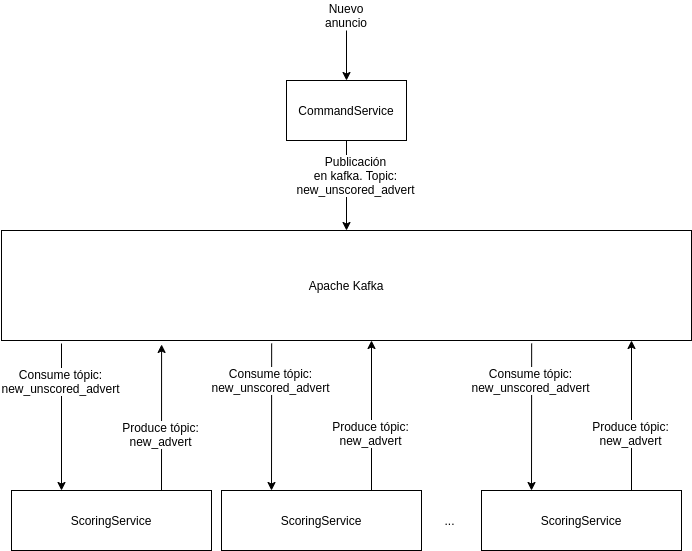

The diagram above was exported from draw.io. Its source (the exported page's mxGraphModel, read from the mxfile embedded in the PNG):
<mxGraphModel dx="1355" dy="850" grid="1" gridSize="10" guides="1" tooltips="1" connect="1" arrows="1" fold="1" page="1" pageScale="1" pageWidth="827" pageHeight="1169" math="0" shadow="0">
  <root>
    <mxCell id="0" />
    <mxCell id="1" parent="0" />
    <mxCell id="5bAZCFU2HU98rBaFLQud-12" style="edgeStyle=orthogonalEdgeStyle;orthogonalLoop=1;jettySize=auto;html=1;strokeColor=#000000;rounded=0;" parent="1" source="5bAZCFU2HU98rBaFLQud-1" target="ZV-V9Dt-CbLxqiY2ObLj-3" edge="1">
      <mxGeometry relative="1" as="geometry">
        <mxPoint x="354" y="320" as="targetPoint" />
      </mxGeometry>
    </mxCell>
    <mxCell id="5bAZCFU2HU98rBaFLQud-13" value="Publicación&lt;br&gt;en kafka. Topic:&lt;br&gt;new_unscored_advert" style="text;html=1;align=center;verticalAlign=middle;resizable=0;points=[];labelBackgroundColor=#ffffff;" parent="5bAZCFU2HU98rBaFLQud-12" vertex="1" connectable="0">
      <mxGeometry x="-0.1846" y="-3" relative="1" as="geometry">
        <mxPoint x="11" y="-3" as="offset" />
      </mxGeometry>
    </mxCell>
    <mxCell id="5bAZCFU2HU98rBaFLQud-1" value="CommandService" style="rounded=0;whiteSpace=wrap;html=1;" parent="1" vertex="1">
      <mxGeometry x="365" y="130" width="120" height="60" as="geometry" />
    </mxCell>
    <mxCell id="ZV-V9Dt-CbLxqiY2ObLj-4" value="" style="edgeStyle=orthogonalEdgeStyle;rounded=0;orthogonalLoop=1;jettySize=auto;html=1;" edge="1" parent="1" source="5bAZCFU2HU98rBaFLQud-2" target="5bAZCFU2HU98rBaFLQud-1">
      <mxGeometry relative="1" as="geometry" />
    </mxCell>
    <mxCell id="5bAZCFU2HU98rBaFLQud-2" value="Nuevo anuncio" style="text;html=1;strokeColor=none;fillColor=none;align=center;verticalAlign=middle;whiteSpace=wrap;rounded=0;" parent="1" vertex="1">
      <mxGeometry x="395" y="50" width="60" height="30" as="geometry" />
    </mxCell>
    <mxCell id="5bAZCFU2HU98rBaFLQud-4" value="ScoringService" style="rounded=0;whiteSpace=wrap;html=1;" parent="1" vertex="1">
      <mxGeometry x="90" y="540" width="200" height="60" as="geometry" />
    </mxCell>
    <mxCell id="ZV-V9Dt-CbLxqiY2ObLj-3" value="Apache Kafka" style="rounded=0;whiteSpace=wrap;html=1;" vertex="1" parent="1">
      <mxGeometry x="80" y="280" width="690" height="110" as="geometry" />
    </mxCell>
    <mxCell id="ZV-V9Dt-CbLxqiY2ObLj-8" value="" style="endArrow=classic;html=1;exitX=0.75;exitY=0;exitDx=0;exitDy=0;entryX=0.232;entryY=1.036;entryDx=0;entryDy=0;entryPerimeter=0;" edge="1" parent="1" source="5bAZCFU2HU98rBaFLQud-4" target="ZV-V9Dt-CbLxqiY2ObLj-3">
      <mxGeometry width="50" height="50" relative="1" as="geometry">
        <mxPoint x="640" y="460" as="sourcePoint" />
        <mxPoint x="690" y="410" as="targetPoint" />
      </mxGeometry>
    </mxCell>
    <mxCell id="ZV-V9Dt-CbLxqiY2ObLj-11" value="Produce tópic:&lt;br&gt;new_advert" style="text;html=1;align=center;verticalAlign=middle;resizable=0;points=[];labelBackgroundColor=#ffffff;" vertex="1" connectable="0" parent="ZV-V9Dt-CbLxqiY2ObLj-8">
      <mxGeometry x="0.1733" y="2" relative="1" as="geometry">
        <mxPoint y="30" as="offset" />
      </mxGeometry>
    </mxCell>
    <mxCell id="ZV-V9Dt-CbLxqiY2ObLj-9" value="" style="endArrow=classic;html=1;entryX=0.25;entryY=0;entryDx=0;entryDy=0;" edge="1" parent="1" target="5bAZCFU2HU98rBaFLQud-4">
      <mxGeometry width="50" height="50" relative="1" as="geometry">
        <mxPoint x="140" y="393" as="sourcePoint" />
        <mxPoint x="170" y="470" as="targetPoint" />
      </mxGeometry>
    </mxCell>
    <mxCell id="ZV-V9Dt-CbLxqiY2ObLj-10" value="Consume tópic:&lt;br&gt;new_unscored_advert" style="text;html=1;align=center;verticalAlign=middle;resizable=0;points=[];labelBackgroundColor=#ffffff;" vertex="1" connectable="0" parent="ZV-V9Dt-CbLxqiY2ObLj-9">
      <mxGeometry x="-0.4963" y="-2" relative="1" as="geometry">
        <mxPoint as="offset" />
      </mxGeometry>
    </mxCell>
    <mxCell id="ZV-V9Dt-CbLxqiY2ObLj-19" value="ScoringService" style="rounded=0;whiteSpace=wrap;html=1;" vertex="1" parent="1">
      <mxGeometry x="300" y="540" width="200" height="60" as="geometry" />
    </mxCell>
    <mxCell id="ZV-V9Dt-CbLxqiY2ObLj-20" value="" style="endArrow=classic;html=1;exitX=0.75;exitY=0;exitDx=0;exitDy=0;entryX=0.25;entryY=1;entryDx=0;entryDy=0;" edge="1" parent="1" source="ZV-V9Dt-CbLxqiY2ObLj-19">
      <mxGeometry width="50" height="50" relative="1" as="geometry">
        <mxPoint x="850" y="460" as="sourcePoint" />
        <mxPoint x="450" y="390" as="targetPoint" />
      </mxGeometry>
    </mxCell>
    <mxCell id="ZV-V9Dt-CbLxqiY2ObLj-21" value="Produce tópic:&lt;br&gt;new_advert" style="text;html=1;align=center;verticalAlign=middle;resizable=0;points=[];labelBackgroundColor=#ffffff;" vertex="1" connectable="0" parent="ZV-V9Dt-CbLxqiY2ObLj-20">
      <mxGeometry x="0.1733" y="2" relative="1" as="geometry">
        <mxPoint y="30" as="offset" />
      </mxGeometry>
    </mxCell>
    <mxCell id="ZV-V9Dt-CbLxqiY2ObLj-22" value="" style="endArrow=classic;html=1;entryX=0.25;entryY=0;entryDx=0;entryDy=0;exitX=0.094;exitY=1.027;exitDx=0;exitDy=0;exitPerimeter=0;" edge="1" parent="1" target="ZV-V9Dt-CbLxqiY2ObLj-19">
      <mxGeometry width="50" height="50" relative="1" as="geometry">
        <mxPoint x="350.1600000000001" y="392.97" as="sourcePoint" />
        <mxPoint x="380" y="470" as="targetPoint" />
      </mxGeometry>
    </mxCell>
    <mxCell id="ZV-V9Dt-CbLxqiY2ObLj-23" value="Consume tópic:&lt;br&gt;new_unscored_advert" style="text;html=1;align=center;verticalAlign=middle;resizable=0;points=[];labelBackgroundColor=#ffffff;" vertex="1" connectable="0" parent="ZV-V9Dt-CbLxqiY2ObLj-22">
      <mxGeometry x="-0.4963" y="-2" relative="1" as="geometry">
        <mxPoint as="offset" />
      </mxGeometry>
    </mxCell>
    <mxCell id="ZV-V9Dt-CbLxqiY2ObLj-24" value="ScoringService" style="rounded=0;whiteSpace=wrap;html=1;" vertex="1" parent="1">
      <mxGeometry x="560" y="540" width="200" height="60" as="geometry" />
    </mxCell>
    <mxCell id="ZV-V9Dt-CbLxqiY2ObLj-25" value="" style="endArrow=classic;html=1;exitX=0.75;exitY=0;exitDx=0;exitDy=0;entryX=0.25;entryY=1;entryDx=0;entryDy=0;" edge="1" parent="1" source="ZV-V9Dt-CbLxqiY2ObLj-24">
      <mxGeometry width="50" height="50" relative="1" as="geometry">
        <mxPoint x="1110" y="460" as="sourcePoint" />
        <mxPoint x="710" y="390" as="targetPoint" />
      </mxGeometry>
    </mxCell>
    <mxCell id="ZV-V9Dt-CbLxqiY2ObLj-26" value="Produce tópic:&lt;br&gt;new_advert" style="text;html=1;align=center;verticalAlign=middle;resizable=0;points=[];labelBackgroundColor=#ffffff;" vertex="1" connectable="0" parent="ZV-V9Dt-CbLxqiY2ObLj-25">
      <mxGeometry x="0.1733" y="2" relative="1" as="geometry">
        <mxPoint y="30" as="offset" />
      </mxGeometry>
    </mxCell>
    <mxCell id="ZV-V9Dt-CbLxqiY2ObLj-27" value="" style="endArrow=classic;html=1;entryX=0.25;entryY=0;entryDx=0;entryDy=0;exitX=0.094;exitY=1.027;exitDx=0;exitDy=0;exitPerimeter=0;" edge="1" parent="1" target="ZV-V9Dt-CbLxqiY2ObLj-24">
      <mxGeometry width="50" height="50" relative="1" as="geometry">
        <mxPoint x="610.1600000000001" y="392.97" as="sourcePoint" />
        <mxPoint x="640" y="470" as="targetPoint" />
      </mxGeometry>
    </mxCell>
    <mxCell id="ZV-V9Dt-CbLxqiY2ObLj-28" value="Consume tópic:&lt;br&gt;new_unscored_advert" style="text;html=1;align=center;verticalAlign=middle;resizable=0;points=[];labelBackgroundColor=#ffffff;" vertex="1" connectable="0" parent="ZV-V9Dt-CbLxqiY2ObLj-27">
      <mxGeometry x="-0.4963" y="-2" relative="1" as="geometry">
        <mxPoint as="offset" />
      </mxGeometry>
    </mxCell>
    <mxCell id="ZV-V9Dt-CbLxqiY2ObLj-29" value="..." style="text;html=1;align=center;verticalAlign=middle;resizable=0;points=[];autosize=1;" vertex="1" parent="1">
      <mxGeometry x="513" y="560" width="30" height="20" as="geometry" />
    </mxCell>
  </root>
</mxGraphModel>